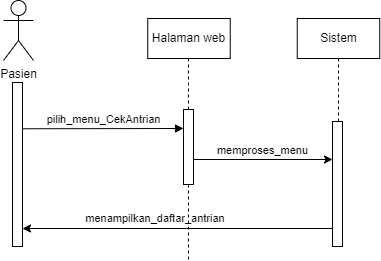

The diagram above was exported from draw.io. Its source (the exported page's mxGraphModel, read from the mxfile embedded in the PNG):
<mxGraphModel dx="794" dy="405" grid="1" gridSize="10" guides="1" tooltips="1" connect="1" arrows="1" fold="1" page="1" pageScale="1" pageWidth="850" pageHeight="1100" math="0" shadow="0">
  <root>
    <mxCell id="0" />
    <mxCell id="1" parent="0" />
    <mxCell id="wZ1ysbjFs6wUsak01qic-1" value="" style="edgeStyle=elbowEdgeStyle;rounded=0;orthogonalLoop=1;jettySize=auto;html=1;elbow=vertical;curved=0;dashed=1;endArrow=none;endFill=0;" edge="1" parent="1" source="wZ1ysbjFs6wUsak01qic-4">
      <mxGeometry relative="1" as="geometry">
        <mxPoint x="290" y="152" as="targetPoint" />
      </mxGeometry>
    </mxCell>
    <mxCell id="wZ1ysbjFs6wUsak01qic-2" style="edgeStyle=elbowEdgeStyle;rounded=0;orthogonalLoop=1;jettySize=auto;html=1;elbow=vertical;curved=0;" edge="1" parent="1">
      <mxGeometry relative="1" as="geometry">
        <mxPoint x="434" y="253" as="targetPoint" />
        <mxPoint x="295" y="253" as="sourcePoint" />
      </mxGeometry>
    </mxCell>
    <mxCell id="wZ1ysbjFs6wUsak01qic-3" style="edgeStyle=elbowEdgeStyle;rounded=0;orthogonalLoop=1;jettySize=auto;html=1;elbow=vertical;curved=0;endArrow=none;endFill=0;dashed=1;" edge="1" parent="1" source="wZ1ysbjFs6wUsak01qic-4">
      <mxGeometry relative="1" as="geometry">
        <mxPoint x="290" y="353" as="targetPoint" />
      </mxGeometry>
    </mxCell>
    <mxCell id="wZ1ysbjFs6wUsak01qic-4" value="" style="html=1;points=[];perimeter=orthogonalPerimeter;outlineConnect=0;targetShapes=umlLifeline;portConstraint=eastwest;newEdgeStyle={&quot;edgeStyle&quot;:&quot;elbowEdgeStyle&quot;,&quot;elbow&quot;:&quot;vertical&quot;,&quot;curved&quot;:0,&quot;rounded&quot;:0};" vertex="1" parent="1">
      <mxGeometry x="285" y="203" width="10" height="75" as="geometry" />
    </mxCell>
    <mxCell id="wZ1ysbjFs6wUsak01qic-5" value="pilih_menu_CekAntrian" style="html=1;verticalAlign=bottom;endArrow=block;edgeStyle=elbowEdgeStyle;elbow=vertical;curved=0;rounded=0;exitX=1;exitY=0.177;exitDx=0;exitDy=0;exitPerimeter=0;" edge="1" parent="1">
      <mxGeometry relative="1" as="geometry">
        <mxPoint x="124" y="222.26800000000003" as="sourcePoint" />
        <mxPoint as="offset" />
        <mxPoint x="285" y="222" as="targetPoint" />
      </mxGeometry>
    </mxCell>
    <mxCell id="wZ1ysbjFs6wUsak01qic-6" value="Halaman web" style="whiteSpace=wrap;html=1;" vertex="1" parent="1">
      <mxGeometry x="249.25" y="112" width="82.5" height="40" as="geometry" />
    </mxCell>
    <mxCell id="wZ1ysbjFs6wUsak01qic-7" value="" style="edgeStyle=elbowEdgeStyle;rounded=0;orthogonalLoop=1;jettySize=auto;html=1;elbow=vertical;curved=0;dashed=1;endArrow=none;endFill=0;" edge="1" parent="1">
      <mxGeometry relative="1" as="geometry">
        <mxPoint x="440" y="215" as="sourcePoint" />
        <mxPoint x="440" y="152" as="targetPoint" />
      </mxGeometry>
    </mxCell>
    <mxCell id="wZ1ysbjFs6wUsak01qic-8" value="Sistem" style="whiteSpace=wrap;html=1;" vertex="1" parent="1">
      <mxGeometry x="398.75" y="112" width="82.5" height="40" as="geometry" />
    </mxCell>
    <mxCell id="wZ1ysbjFs6wUsak01qic-9" value="" style="html=1;points=[];perimeter=orthogonalPerimeter;outlineConnect=0;targetShapes=umlLifeline;portConstraint=eastwest;newEdgeStyle={&quot;edgeStyle&quot;:&quot;elbowEdgeStyle&quot;,&quot;elbow&quot;:&quot;vertical&quot;,&quot;curved&quot;:0,&quot;rounded&quot;:0};" vertex="1" parent="1">
      <mxGeometry x="434" y="215" width="10" height="125" as="geometry" />
    </mxCell>
    <mxCell id="wZ1ysbjFs6wUsak01qic-10" value="memproses_menu" style="text;html=1;strokeColor=none;fillColor=none;align=center;verticalAlign=middle;whiteSpace=wrap;rounded=0;fontSize=11;" vertex="1" parent="1">
      <mxGeometry x="313" y="229" width="103" height="30" as="geometry" />
    </mxCell>
    <mxCell id="wZ1ysbjFs6wUsak01qic-11" value="" style="endArrow=classic;html=1;rounded=0;" edge="1" parent="1">
      <mxGeometry width="50" height="50" relative="1" as="geometry">
        <mxPoint x="434" y="322" as="sourcePoint" />
        <mxPoint x="124" y="322" as="targetPoint" />
      </mxGeometry>
    </mxCell>
    <mxCell id="wZ1ysbjFs6wUsak01qic-12" value="menampilkan_daftar_antrian" style="text;html=1;strokeColor=none;fillColor=none;align=center;verticalAlign=middle;whiteSpace=wrap;rounded=0;fontSize=11;" vertex="1" parent="1">
      <mxGeometry x="162" y="297" width="190" height="30" as="geometry" />
    </mxCell>
    <mxCell id="wZ1ysbjFs6wUsak01qic-13" value="" style="html=1;points=[];perimeter=orthogonalPerimeter;outlineConnect=0;targetShapes=umlLifeline;portConstraint=eastwest;newEdgeStyle={&quot;edgeStyle&quot;:&quot;elbowEdgeStyle&quot;,&quot;elbow&quot;:&quot;vertical&quot;,&quot;curved&quot;:0,&quot;rounded&quot;:0};" vertex="1" parent="1">
      <mxGeometry x="114" y="176" width="10" height="164" as="geometry" />
    </mxCell>
    <mxCell id="wZ1ysbjFs6wUsak01qic-21" value="Pasien" style="shape=umlActor;verticalLabelPosition=bottom;verticalAlign=top;html=1;outlineConnect=0;" vertex="1" parent="1">
      <mxGeometry x="105" y="94" width="30" height="60" as="geometry" />
    </mxCell>
  </root>
</mxGraphModel>